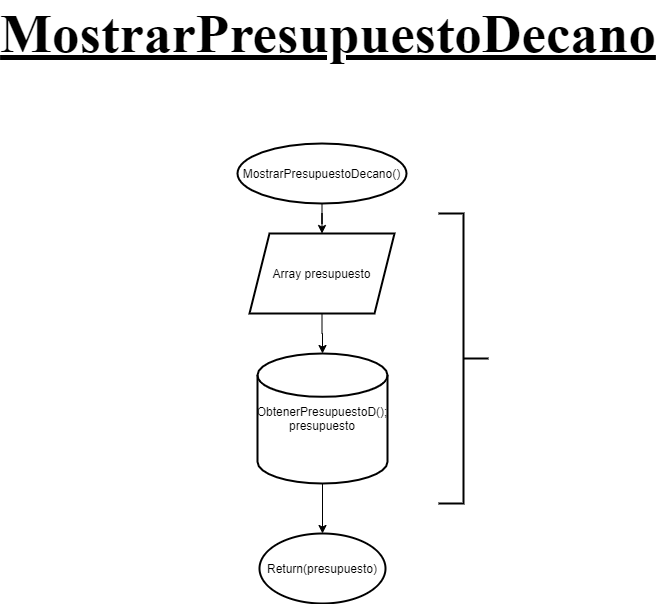

The diagram above was exported from draw.io. Its source (the exported page's mxGraphModel, read from the mxfile embedded in the PNG):
<mxGraphModel dx="1038" dy="1776" grid="1" gridSize="10" guides="1" tooltips="1" connect="1" arrows="1" fold="1" page="1" pageScale="1" pageWidth="827" pageHeight="1169" math="0" shadow="0">
  <root>
    <mxCell id="FQNlgzn2oNZzU3ifC69j-0" />
    <mxCell id="FQNlgzn2oNZzU3ifC69j-1" parent="FQNlgzn2oNZzU3ifC69j-0" />
    <mxCell id="Taa1vRV6qFQZGD3AzNP9-9" value="" style="edgeStyle=orthogonalEdgeStyle;rounded=0;orthogonalLoop=1;jettySize=auto;html=1;endArrow=classic;endFill=1;" parent="FQNlgzn2oNZzU3ifC69j-1" source="Taa1vRV6qFQZGD3AzNP9-10" target="Taa1vRV6qFQZGD3AzNP9-12" edge="1">
      <mxGeometry relative="1" as="geometry" />
    </mxCell>
    <mxCell id="Taa1vRV6qFQZGD3AzNP9-10" value="MostrarPresupuestoDecano&lt;span&gt;()&lt;/span&gt;" style="strokeWidth=2;html=1;shape=mxgraph.flowchart.start_1;whiteSpace=wrap;" parent="FQNlgzn2oNZzU3ifC69j-1" vertex="1">
      <mxGeometry x="329" y="70" width="169" height="60" as="geometry" />
    </mxCell>
    <mxCell id="Taa1vRV6qFQZGD3AzNP9-11" value="" style="edgeStyle=orthogonalEdgeStyle;rounded=0;orthogonalLoop=1;jettySize=auto;html=1;endArrow=classic;endFill=1;" parent="FQNlgzn2oNZzU3ifC69j-1" source="Taa1vRV6qFQZGD3AzNP9-12" target="Taa1vRV6qFQZGD3AzNP9-14" edge="1">
      <mxGeometry relative="1" as="geometry" />
    </mxCell>
    <mxCell id="Taa1vRV6qFQZGD3AzNP9-12" value="Array presupuesto" style="shape=parallelogram;perimeter=parallelogramPerimeter;whiteSpace=wrap;html=1;fixedSize=1;strokeWidth=2;" parent="FQNlgzn2oNZzU3ifC69j-1" vertex="1">
      <mxGeometry x="341" y="160" width="145" height="80" as="geometry" />
    </mxCell>
    <mxCell id="DWvyc4IvaKLW5FTbRMH2-0" value="" style="edgeStyle=orthogonalEdgeStyle;rounded=0;orthogonalLoop=1;jettySize=auto;html=1;" parent="FQNlgzn2oNZzU3ifC69j-1" source="Taa1vRV6qFQZGD3AzNP9-14" target="Taa1vRV6qFQZGD3AzNP9-17" edge="1">
      <mxGeometry relative="1" as="geometry" />
    </mxCell>
    <mxCell id="Taa1vRV6qFQZGD3AzNP9-14" value="ObtenerPresupuestoD(); presupuesto" style="strokeWidth=2;html=1;shape=mxgraph.flowchart.database;whiteSpace=wrap;aspect=fixed;" parent="FQNlgzn2oNZzU3ifC69j-1" vertex="1">
      <mxGeometry x="349" y="280" width="130" height="130" as="geometry" />
    </mxCell>
    <mxCell id="Taa1vRV6qFQZGD3AzNP9-17" value="Return(presupuesto)" style="strokeWidth=2;html=1;shape=mxgraph.flowchart.start_1;whiteSpace=wrap;" parent="FQNlgzn2oNZzU3ifC69j-1" vertex="1">
      <mxGeometry x="351" y="460" width="126" height="70" as="geometry" />
    </mxCell>
    <mxCell id="fTPftsQJl8x7sUxeEYMh-0" value="&lt;font style=&quot;font-size: 55px&quot; face=&quot;Times New Roman&quot;&gt;&lt;u&gt;&lt;b&gt;MostrarPresupuestoDecano&lt;/b&gt;&lt;/u&gt;&lt;/font&gt;" style="text;html=1;strokeColor=none;fillColor=none;align=center;verticalAlign=middle;whiteSpace=wrap;rounded=0;" parent="FQNlgzn2oNZzU3ifC69j-1" vertex="1">
      <mxGeometry x="400" y="-50" width="40" height="20" as="geometry" />
    </mxCell>
    <mxCell id="mPmpG-WxMKsluFsbu2ng-0" value="" style="strokeWidth=2;html=1;shape=mxgraph.flowchart.annotation_2;align=left;labelPosition=right;pointerEvents=1;rotation=-180;" parent="FQNlgzn2oNZzU3ifC69j-1" vertex="1">
      <mxGeometry x="530" y="140" width="50" height="290" as="geometry" />
    </mxCell>
  </root>
</mxGraphModel>